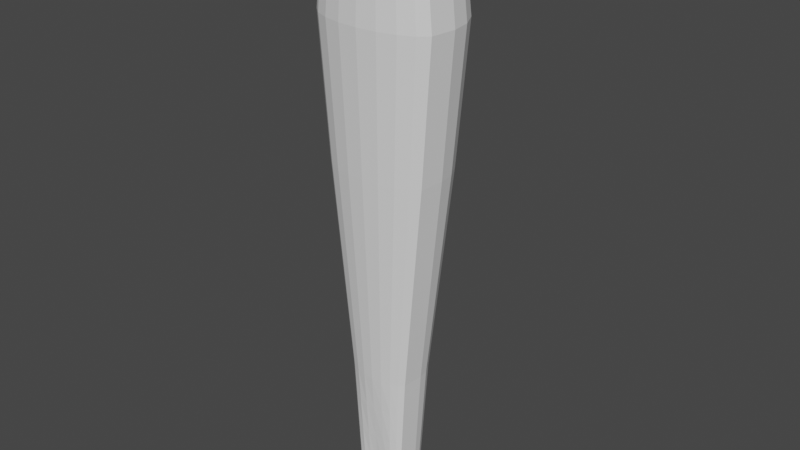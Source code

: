# Source: Leg.blend  (saved by Blender 2.92.15; exported with 4.5.12 LTS)
import bpy
from mathutils import Matrix  # noqa: F401  (used for matrix-valued properties, if any)

bpy.ops.wm.read_factory_settings(use_empty=True)
scene = bpy.context.scene
scene.name = 'Scene'

# ---- collections
col_collection = bpy.data.collections.new('Collection'); scene.collection.children.link(col_collection)

# ---- world
world_world = bpy.data.worlds.new('World'); scene.world = world_world
world_world.use_nodes = True; world_world.node_tree.nodes.clear()
_N = world_world.node_tree.nodes; _L = world_world.node_tree.links
n0 = _N.new('ShaderNodeOutputWorld'); n0.name = 'World Output'; n0.location = (300, 300)
n1 = _N.new('ShaderNodeBackground'); n1.name = 'Background'; n1.location = (10, 300)
n1.inputs[0].default_value = (0.05088, 0.05088, 0.05088, 1.0)
_L.new(n1.outputs[0], n0.inputs[0])
n0.is_active_output = True
world_world.color = (0.05088, 0.05088, 0.05088)
world_world.use_sun_shadow = False
world_world.sun_shadow_jitter_overblur = 0.0

# ---- meshes
me_leg = bpy.data.meshes.new('Leg')
me_leg.from_pydata([(0.0, 0.3827, 0.8354), (0.0, 0.7071, 0.5609), (0.0, 1.0, -0.6005), (-1.004e-08, 0.8398, -2.691), (-2.421e-08, 0.5156, -5.926), (0.1183, 0.364, 0.8354), (0.2185, 0.6725, 0.5609), (0.2855, 0.8787, 0.1328), (0.309, 0.9511, -0.6005), (0.2595, 0.7987, -2.691), (0.1593, 0.4904, -5.926), (0.05614, 0.1532, -8.177), (0.2249, 0.3096, 0.8354), (0.4156, 0.5721, 0.5609), (0.543, 0.7474, 0.1328), (0.5878, 0.809, -0.6005), (0.4936, 0.6794, -2.691), (0.3031, 0.4171, -5.926), (0.1068, 0.1274, -8.177), (0.3096, 0.2249, 0.8354), (0.5721, 0.4156, 0.5609), (0.7474, 0.543, 0.1328), (0.809, 0.5878, -0.6005), (0.6794, 0.4936, -2.691), (0.4171, 0.3031, -5.926), (0.147, 0.08723, -8.177), (0.364, 0.1183, 0.8354), (0.6725, 0.2185, 0.5609), (0.8787, 0.2855, 0.1328), (0.9511, 0.309, -0.6005), (0.7987, 0.2595, -2.691), (0.4904, 0.1593, -5.926), (0.1728, 0.03659, -8.177), (0.3827, 1.341e-07, 0.8354), (0.7071, 1.415e-07, 0.5609), (0.9239, 1.862e-07, 0.1328), (1.0, 1.862e-07, -0.6005), (0.8398, 1.847e-07, -2.691), (0.5156, 1.508e-07, -5.926), (0.1817, -0.01956, -8.177), (0.364, -0.3123, 0.8354), (0.6725, -0.357, 0.5609), (0.8787, -0.3869, 0.1328), (0.9511, -0.3974, -0.6005), (0.7987, -0.3753, -2.691), (0.4904, -0.3306, -5.926), (0.1728, -0.1678, -8.177), (0.3096, -0.3599, 0.8354), (0.5721, -0.445, 0.5609), (0.7474, -0.5019, 0.1328), (0.809, -0.5219, -0.6005), (0.6794, -0.4799, -2.691), (0.4171, -0.3948, -5.926), (0.147, -0.1895, -8.177), (0.2249, -0.3977, 0.8354), (0.4156, -0.5149, 0.5609), (0.543, -0.5932, 0.1328), (0.5878, -0.6207, -0.6005), (0.4936, -0.5628, -2.691), (0.3031, -0.4457, -5.926), (0.1068, -0.1973, -8.177), (0.1183, -0.422, 0.8354), (0.2185, -0.5597, 0.5609), (0.2855, -0.6518, 0.1328), (0.309, -0.6841, -0.6005), (0.2595, -0.6161, -2.691), (0.1593, -0.4784, -5.926), (0.05614, -0.1913, -8.177), (-3.921e-08, -0.4303, 0.8354), (-6.156e-08, -0.5752, 0.5609), (4.275e-08, -0.672, 0.1328), (1.294e-08, -0.706, -0.6005), (2.882e-08, -0.6344, -2.691), (-6.91e-08, -0.4897, -5.926), (-3.575e-08, -0.1849, -8.177), (0.0, -0.08618, -8.287), (-0.1183, -0.422, 0.8354), (-0.2185, -0.5597, 0.5609), (-0.2855, -0.6518, 0.1328), (-0.309, -0.6841, -0.6005), (-0.2595, -0.6161, -2.691), (-0.1593, -0.4784, -5.926), (-0.05614, -0.1913, -8.177), (-0.2249, -0.3977, 0.8354), (-0.4156, -0.5149, 0.5609), (-0.543, -0.5932, 0.1328), (-0.5878, -0.6207, -0.6005), (-0.4936, -0.5628, -2.691), (-0.3031, -0.4457, -5.926), (-0.1068, -0.1973, -8.177), (-0.3096, -0.3599, 0.8354), (-0.5721, -0.445, 0.5609), (-0.7474, -0.5019, 0.1328), (-0.809, -0.5219, -0.6005), (-0.6794, -0.4799, -2.691), (-0.4171, -0.3948, -5.926), (-0.147, -0.1895, -8.177), (-0.364, -0.3123, 0.8354), (-0.6725, -0.357, 0.5609), (-0.8787, -0.3869, 0.1328), (-0.9511, -0.3974, -0.6005), (-0.7987, -0.3753, -2.691), (-0.4904, -0.3306, -5.926), (-0.1728, -0.1678, -8.177), (-0.3827, 1.937e-07, 0.8354), (-0.7071, 1.862e-07, 0.5609), (-0.9239, 1.564e-07, 0.1328), (-1.0, 2.756e-07, -0.6005), (-0.8398, 1.576e-07, -2.691), (-0.5156, 1.834e-07, -5.926), (-0.1817, -0.01956, -8.177), (-0.364, 0.1183, 0.8354), (-0.6725, 0.2185, 0.5609), (-0.8787, 0.2855, 0.1328), (-0.9511, 0.309, -0.6005), (-0.7987, 0.2595, -2.691), (-0.4904, 0.1593, -5.926), (-0.1728, 0.03659, -8.177), (-0.3096, 0.2249, 0.8354), (-0.5721, 0.4156, 0.5609), (-0.7474, 0.543, 0.1328), (-0.809, 0.5878, -0.6005), (-0.6794, 0.4936, -2.691), (-0.4171, 0.3031, -5.926), (-0.147, 0.08723, -8.177), (-0.2249, 0.3096, 0.8354), (-0.4156, 0.5721, 0.5609), (-0.543, 0.7474, 0.1328), (-0.5878, 0.809, -0.6005), (-0.4936, 0.6794, -2.691), (-0.3031, 0.4171, -5.926), (-0.1068, 0.1274, -8.177), (-0.1183, 0.364, 0.8354), (-0.2185, 0.6725, 0.5609), (-0.2855, 0.8787, 0.1328), (-0.309, 0.9511, -0.6005), (-0.2595, 0.7987, -2.691), (-0.1593, 0.4904, -5.926), (-0.05614, 0.1532, -8.177), (-2.842e-14, -0.2595, 0.9643), (1.294e-08, 0.9239, 0.1328), (-3.221e-08, 0.1621, -8.177), (-5.02e-09, 0.9199, -1.646), (0.2843, 0.8749, -1.646), (0.5407, 0.7442, -1.646), (0.7442, 0.5407, -1.646), (0.8749, 0.2843, -1.646), (0.9199, 1.855e-07, -1.646), (0.8749, -0.3864, -1.646), (0.7442, -0.5009, -1.646), (0.5407, -0.5917, -1.646), (0.2843, -0.6501, -1.646), (2.088e-08, -0.6702, -1.646), (-0.2843, -0.6501, -1.646), (-0.5407, -0.5917, -1.646), (-0.7442, -0.5009, -1.646), (-0.8749, -0.3864, -1.646), (-0.9199, 2.166e-07, -1.646), (-0.8749, 0.2843, -1.646), (-0.7442, 0.5407, -1.646), (-0.5407, 0.7442, -1.646), (-0.2843, 0.8749, -1.646), (-1.713e-08, 0.6777, -4.308), (0.2094, 0.6445, -4.308), (0.3983, 0.5483, -4.308), (0.5483, 0.3983, -4.308), (0.6445, 0.2094, -4.308), (0.6777, 1.678e-07, -4.308), (0.6445, -0.353, -4.308), (0.5483, -0.4373, -4.308), (0.3983, -0.5043, -4.308), (0.2094, -0.5472, -4.308), (-2.014e-08, -0.562, -4.308), (-0.2094, -0.5472, -4.308), (-0.3983, -0.5043, -4.308), (-0.5483, -0.4373, -4.308), (-0.6445, -0.353, -4.308), (-0.6777, 1.705e-07, -4.308), (-0.6445, 0.2094, -4.308), (-0.5483, 0.3983, -4.308), (-0.3983, 0.5483, -4.308), (-0.2094, 0.6445, -4.308), (0.1388, 0.4272, -7.007), (0.264, 0.3634, -7.007), (0.3634, 0.264, -7.007), (0.4272, 0.1388, -7.007), (0.4491, 1.424e-07, -7.007), (0.4272, -0.3214, -7.007), (0.3634, -0.3763, -7.007), (0.264, -0.4101, -7.007), (0.1388, -0.4201, -7.007), (-4.298e-08, -0.419, -7.007), (-0.1388, -0.4201, -7.007), (-0.264, -0.4101, -7.007), (-0.3634, -0.3763, -7.007), (-0.4272, -0.3214, -7.007), (-0.4491, 1.699e-07, -7.007), (-0.4272, 0.1388, -7.007), (-0.3634, 0.264, -7.007), (-0.264, 0.3634, -7.007), (-0.1388, 0.4272, -7.007), (-1.681e-08, 0.4491, -7.007), (-1.353e-08, 0.76, -3.487), (0.2349, 0.7228, -3.487), (0.4467, 0.6149, -3.487), (0.6149, 0.4467, -3.487), (0.7228, 0.2349, -3.487), (0.76, 1.764e-07, -3.487), (0.7228, -0.3643, -3.487), (0.6149, -0.4589, -3.487), (0.4467, -0.534, -3.487), (0.2349, -0.5822, -3.487), (4.73e-09, -0.5988, -3.487), (-0.2349, -0.5822, -3.487), (-0.4467, -0.534, -3.487), (-0.6149, -0.4589, -3.487), (-0.7228, -0.3643, -3.487), (-0.76, 1.64e-07, -3.487), (-0.7228, 0.2349, -3.487), (-0.6149, 0.4467, -3.487), (-0.4467, 0.6149, -3.487), (-0.2349, 0.7228, -3.487), (-2.067e-08, 0.5966, -5.117), (0.1844, 0.5674, -5.117), (0.3507, 0.4827, -5.117), (0.4827, 0.3507, -5.117), (0.5674, 0.1844, -5.117), (0.5966, 1.593e-07, -5.117), (0.5674, -0.3418, -5.117), (0.4827, -0.416, -5.117), (0.3507, -0.475, -5.117), (0.1844, -0.5128, -5.117), (-4.462e-08, -0.5259, -5.117), (-0.1844, -0.5128, -5.117), (-0.3507, -0.475, -5.117), (-0.4827, -0.416, -5.117), (-0.5674, -0.3418, -5.117), (-0.5966, 1.77e-07, -5.117), (-0.5674, 0.1844, -5.117), (-0.4827, 0.3507, -5.117), (-0.3507, 0.4827, -5.117), (-0.1844, 0.5674, -5.117), (0.1491, 0.4588, -6.467), (0.2835, 0.3902, -6.467), (0.3902, 0.2835, -6.467), (0.4588, 0.1491, -6.467), (0.4824, 1.466e-07, -6.467), (0.4588, -0.326, -6.467), (0.3902, -0.3855, -6.467), (0.2835, -0.4279, -6.467), (0.1491, -0.4492, -6.467), (-5.604e-08, -0.4543, -6.467), (-0.1491, -0.4492, -6.467), (-0.2835, -0.4279, -6.467), (-0.3902, -0.3855, -6.467), (-0.4588, -0.326, -6.467), (-0.4824, 1.766e-07, -6.467), (-0.4588, 0.1491, -6.467), (-0.3902, 0.2835, -6.467), (-0.2835, 0.3902, -6.467), (-0.1491, 0.4588, -6.467), (-2.051e-08, 0.4824, -6.467), (0.1285, 0.3956, -7.548), (0.2445, 0.3365, -7.548), (0.3365, 0.2445, -7.548), (0.3956, 0.1285, -7.548), (0.4159, 1.382e-07, -7.548), (0.3956, -0.3168, -7.548), (0.3365, -0.3671, -7.548), (0.2445, -0.3922, -7.548), (0.1285, -0.3909, -7.548), (-2.992e-08, -0.3836, -7.548), (-0.1285, -0.3909, -7.548), (-0.2445, -0.3922, -7.548), (-0.3365, -0.3671, -7.548), (-0.3956, -0.3168, -7.548), (-0.4159, 1.632e-07, -7.548), (-0.3956, 0.1285, -7.548), (-0.3365, 0.2445, -7.548), (-0.2445, 0.3365, -7.548), (-0.1285, 0.3956, -7.548), (-1.311e-08, 0.4159, -7.548), (0.1005, 0.3021, -7.863), (0.1912, 0.2559, -7.863), (0.2631, 0.1839, -7.863), (0.3093, 0.09329, -7.863), (0.3252, -0.007208, -7.863), (0.3093, -0.2613, -7.863), (0.2631, -0.3004, -7.863), (0.1912, -0.3181, -7.863), (0.1005, -0.3135, -7.863), (-3.089e-08, -0.3058, -7.863), (-0.1005, -0.3135, -7.863), (-0.1912, -0.3181, -7.863), (-0.2631, -0.3004, -7.863), (-0.3093, -0.2613, -7.863), (-0.3252, -0.007208, -7.863), (-0.3093, 0.09329, -7.863), (-0.2631, 0.1839, -7.863), (-0.1912, 0.2559, -7.863), (-0.1005, 0.3021, -7.863), (-2.02e-08, 0.318, -7.863)], [], [(0, 139, 5), (75, 141, 11), (202, 3, 9, 203), (2, 140, 7, 8), (1, 0, 5, 6), (261, 4, 10, 242), (142, 2, 8, 143), (140, 1, 6, 7), (8, 7, 14, 15), (6, 5, 12, 13), (242, 10, 17, 243), (143, 8, 15, 144), (7, 6, 13, 14), (5, 139, 12), (75, 11, 18), (203, 9, 16, 204), (243, 17, 24, 244), (144, 15, 22, 145), (14, 13, 20, 21), (12, 139, 19), (75, 18, 25), (204, 16, 23, 205), (15, 14, 21, 22), (13, 12, 19, 20), (21, 20, 27, 28), (19, 139, 26), (75, 25, 32), (205, 23, 30, 206), (22, 21, 28, 29), (20, 19, 26, 27), (244, 24, 31, 245), (145, 22, 29, 146), (75, 32, 39), (206, 30, 37, 207), (29, 28, 35, 36), (27, 26, 33, 34), (245, 31, 38, 246), (146, 29, 36, 147), (28, 27, 34, 35), (26, 139, 33), (34, 33, 40, 41), (246, 38, 45, 247), (147, 36, 43, 148), (35, 34, 41, 42), (33, 139, 40), (75, 39, 46), (207, 37, 44, 208), (36, 35, 42, 43), (247, 45, 52, 248), (148, 43, 50, 149), (42, 41, 48, 49), (40, 139, 47), (75, 46, 53), (208, 44, 51, 209), (43, 42, 49, 50), (41, 40, 47, 48), (47, 139, 54), (75, 53, 60), (209, 51, 58, 210), (50, 49, 56, 57), (48, 47, 54, 55), (248, 52, 59, 249), (149, 50, 57, 150), (49, 48, 55, 56), (210, 58, 65, 211), (57, 56, 63, 64), (55, 54, 61, 62), (249, 59, 66, 250), (150, 57, 64, 151), (56, 55, 62, 63), (54, 139, 61), (75, 60, 67), (250, 66, 73, 251), (151, 64, 71, 152), (63, 62, 69, 70), (61, 139, 68), (75, 67, 74), (211, 65, 72, 212), (64, 63, 70, 71), (62, 61, 68, 69), (152, 71, 79, 153), (70, 69, 77, 78), (68, 139, 76), (75, 74, 82), (212, 72, 80, 213), (71, 70, 78, 79), (69, 68, 76, 77), (251, 73, 81, 252), (75, 82, 89), (213, 80, 87, 214), (79, 78, 85, 86), (77, 76, 83, 84), (252, 81, 88, 253), (153, 79, 86, 154), (78, 77, 84, 85), (76, 139, 83), (86, 85, 92, 93), (84, 83, 90, 91), (253, 88, 95, 254), (154, 86, 93, 155), (85, 84, 91, 92), (83, 139, 90), (75, 89, 96), (214, 87, 94, 215), (254, 95, 102, 255), (155, 93, 100, 156), (92, 91, 98, 99), (90, 139, 97), (75, 96, 103), (215, 94, 101, 216), (93, 92, 99, 100), (91, 90, 97, 98), (99, 98, 105, 106), (97, 139, 104), (75, 103, 110), (216, 101, 108, 217), (100, 99, 106, 107), (98, 97, 104, 105), (255, 102, 109, 256), (156, 100, 107, 157), (75, 110, 117), (217, 108, 115, 218), (107, 106, 113, 114), (105, 104, 111, 112), (256, 109, 116, 257), (157, 107, 114, 158), (106, 105, 112, 113), (104, 139, 111), (112, 111, 118, 119), (257, 116, 123, 258), (158, 114, 121, 159), (113, 112, 119, 120), (111, 139, 118), (75, 117, 124), (218, 115, 122, 219), (114, 113, 120, 121), (258, 123, 130, 259), (159, 121, 128, 160), (120, 119, 126, 127), (118, 139, 125), (75, 124, 131), (219, 122, 129, 220), (121, 120, 127, 128), (119, 118, 125, 126), (125, 139, 132), (75, 131, 138), (220, 129, 136, 221), (128, 127, 134, 135), (126, 125, 132, 133), (259, 130, 137, 260), (160, 128, 135, 161), (127, 126, 133, 134), (221, 136, 3, 202), (135, 134, 140, 2), (133, 132, 0, 1), (260, 137, 4, 261), (161, 135, 2, 142), (134, 133, 1, 140), (132, 139, 0), (75, 138, 141), (136, 161, 142, 3), (129, 160, 161, 136), (122, 159, 160, 129), (115, 158, 159, 122), (108, 157, 158, 115), (101, 156, 157, 108), (94, 155, 156, 101), (87, 154, 155, 94), (80, 153, 154, 87), (72, 152, 153, 80), (65, 151, 152, 72), (58, 150, 151, 65), (51, 149, 150, 58), (44, 148, 149, 51), (37, 147, 148, 44), (30, 146, 147, 37), (23, 145, 146, 30), (16, 144, 145, 23), (9, 143, 144, 16), (3, 142, 143, 9), (241, 181, 162, 222), (240, 180, 181, 241), (239, 179, 180, 240), (238, 178, 179, 239), (237, 177, 178, 238), (236, 176, 177, 237), (235, 175, 176, 236), (234, 174, 175, 235), (233, 173, 174, 234), (232, 172, 173, 233), (231, 171, 172, 232), (230, 170, 171, 231), (229, 169, 170, 230), (228, 168, 169, 229), (227, 167, 168, 228), (226, 166, 167, 227), (225, 165, 166, 226), (224, 164, 165, 225), (223, 163, 164, 224), (222, 162, 163, 223), (280, 200, 201, 281), (279, 199, 200, 280), (278, 198, 199, 279), (277, 197, 198, 278), (276, 196, 197, 277), (275, 195, 196, 276), (274, 194, 195, 275), (273, 193, 194, 274), (272, 192, 193, 273), (271, 191, 192, 272), (270, 190, 191, 271), (269, 189, 190, 270), (268, 188, 189, 269), (267, 187, 188, 268), (266, 186, 187, 267), (265, 185, 186, 266), (264, 184, 185, 265), (263, 183, 184, 264), (262, 182, 183, 263), (281, 201, 182, 262), (181, 221, 202, 162), (180, 220, 221, 181), (179, 219, 220, 180), (178, 218, 219, 179), (177, 217, 218, 178), (176, 216, 217, 177), (175, 215, 216, 176), (174, 214, 215, 175), (173, 213, 214, 174), (172, 212, 213, 173), (171, 211, 212, 172), (170, 210, 211, 171), (169, 209, 210, 170), (168, 208, 209, 169), (167, 207, 208, 168), (166, 206, 207, 167), (165, 205, 206, 166), (164, 204, 205, 165), (163, 203, 204, 164), (162, 202, 203, 163), (4, 222, 223, 10), (10, 223, 224, 17), (17, 224, 225, 24), (24, 225, 226, 31), (31, 226, 227, 38), (38, 227, 228, 45), (45, 228, 229, 52), (52, 229, 230, 59), (59, 230, 231, 66), (66, 231, 232, 73), (73, 232, 233, 81), (81, 233, 234, 88), (88, 234, 235, 95), (95, 235, 236, 102), (102, 236, 237, 109), (109, 237, 238, 116), (116, 238, 239, 123), (123, 239, 240, 130), (130, 240, 241, 137), (137, 241, 222, 4), (200, 260, 261, 201), (199, 259, 260, 200), (198, 258, 259, 199), (197, 257, 258, 198), (196, 256, 257, 197), (195, 255, 256, 196), (194, 254, 255, 195), (193, 253, 254, 194), (192, 252, 253, 193), (191, 251, 252, 192), (190, 250, 251, 191), (189, 249, 250, 190), (188, 248, 249, 189), (187, 247, 248, 188), (186, 246, 247, 187), (185, 245, 246, 186), (184, 244, 245, 185), (183, 243, 244, 184), (182, 242, 243, 183), (201, 261, 242, 182), (301, 281, 262, 282), (282, 262, 263, 283), (283, 263, 264, 284), (284, 264, 265, 285), (285, 265, 266, 286), (286, 266, 267, 287), (287, 267, 268, 288), (288, 268, 269, 289), (289, 269, 270, 290), (290, 270, 271, 291), (291, 271, 272, 292), (292, 272, 273, 293), (293, 273, 274, 294), (294, 274, 275, 295), (295, 275, 276, 296), (296, 276, 277, 297), (297, 277, 278, 298), (298, 278, 279, 299), (299, 279, 280, 300), (300, 280, 281, 301), (138, 300, 301, 141), (131, 299, 300, 138), (124, 298, 299, 131), (117, 297, 298, 124), (110, 296, 297, 117), (103, 295, 296, 110), (96, 294, 295, 103), (89, 293, 294, 96), (82, 292, 293, 89), (74, 291, 292, 82), (67, 290, 291, 74), (60, 289, 290, 67), (53, 288, 289, 60), (46, 287, 288, 53), (39, 286, 287, 46), (32, 285, 286, 39), (25, 284, 285, 32), (18, 283, 284, 25), (11, 282, 283, 18), (141, 301, 282, 11)])
_uv = me_leg.uv_layers.new(name='UVMap')
_uv.uv.foreach_set('vector', [0.75, 0.875, 0.725, 1.0, 0.7, 0.875, 0.725, 0.0, 0.75, 0.125, 0.7, 0.125, 0.75, 0.3443, 0.75, 0.375, 0.7, 0.375, 0.7, 0.3443, 0.75, 0.5, 0.75, 0.625, 0.7, 0.625, 0.7, 0.5, 0.75, 0.75, 0.75, 0.875, 0.7, 0.875, 0.7, 0.75, 0.75, 0.2188, 0.75, 0.25, 0.7, 0.25, 0.7, 0.2188, 0.75, 0.4375, 0.75, 0.5, 0.7, 0.5, 0.7, 0.4375, 0.75, 0.625, 0.75, 0.75, 0.7, 0.75, 0.7, 0.625, 0.7, 0.5, 0.7, 0.625, 0.65, 0.625, 0.65, 0.5, 0.7, 0.75, 0.7, 0.875, 0.65, 0.875, 0.65, 0.75, 0.7, 0.2188, 0.7, 0.25, 0.65, 0.25, 0.65, 0.2187, 0.7, 0.4375, 0.7, 0.5, 0.65, 0.5, 0.65, 0.4375, 0.7, 0.625, 0.7, 0.75, 0.65, 0.75, 0.65, 0.625, 0.7, 0.875, 0.675, 1.0, 0.65, 0.875, 0.675, 0.0, 0.7, 0.125, 0.65, 0.125, 0.7, 0.3443, 0.7, 0.375, 0.65, 0.375, 0.65, 0.3443, 0.65, 0.2187, 0.65, 0.25, 0.6, 0.25, 0.6, 0.2187, 0.65, 0.4375, 0.65, 0.5, 0.6, 0.5, 0.6, 0.4375, 0.65, 0.625, 0.65, 0.75, 0.6, 0.75, 0.6, 0.625, 0.65, 0.875, 0.625, 1.0, 0.6, 0.875, 0.625, 0.0, 0.65, 0.125, 0.6, 0.125, 0.65, 0.3443, 0.65, 0.375, 0.6, 0.375, 0.6, 0.3443, 0.65, 0.5, 0.65, 0.625, 0.6, 0.625, 0.6, 0.5, 0.65, 0.75, 0.65, 0.875, 0.6, 0.875, 0.6, 0.75, 0.6, 0.625, 0.6, 0.75, 0.55, 0.75, 0.55, 0.625, 0.6, 0.875, 0.575, 1.0, 0.55, 0.875, 0.575, 0.0, 0.6, 0.125, 0.55, 0.125, 0.6, 0.3443, 0.6, 0.375, 0.55, 0.375, 0.55, 0.3443, 0.6, 0.5, 0.6, 0.625, 0.55, 0.625, 0.55, 0.5, 0.6, 0.75, 0.6, 0.875, 0.55, 0.875, 0.55, 0.75, 0.6, 0.2187, 0.6, 0.25, 0.55, 0.25, 0.55, 0.2187, 0.6, 0.4375, 0.6, 0.5, 0.55, 0.5, 0.55, 0.4375, 0.525, 0.0, 0.55, 0.125, 0.5, 0.125, 0.55, 0.3443, 0.55, 0.375, 0.5, 0.375, 0.5, 0.3443, 0.55, 0.5, 0.55, 0.625, 0.5, 0.625, 0.5, 0.5, 0.55, 0.75, 0.55, 0.875, 0.5, 0.875, 0.5, 0.75, 0.55, 0.2187, 0.55, 0.25, 0.5, 0.25, 0.5, 0.2187, 0.55, 0.4375, 0.55, 0.5, 0.5, 0.5, 0.5, 0.4375, 0.55, 0.625, 0.55, 0.75, 0.5, 0.75, 0.5, 0.625, 0.55, 0.875, 0.525, 1.0, 0.5, 0.875, 0.5, 0.75, 0.5, 0.875, 0.45, 0.875, 0.45, 0.75, 0.5, 0.2187, 0.5, 0.25, 0.45, 0.25, 0.45, 0.2187, 0.5, 0.4375, 0.5, 0.5, 0.45, 0.5, 0.45, 0.4375, 0.5, 0.625, 0.5, 0.75, 0.45, 0.75, 0.45, 0.625, 0.5, 0.875, 0.475, 1.0, 0.45, 0.875, 0.475, 0.0, 0.5, 0.125, 0.45, 0.125, 0.5, 0.3443, 0.5, 0.375, 0.45, 0.375, 0.45, 0.3443, 0.5, 0.5, 0.5, 0.625, 0.45, 0.625, 0.45, 0.5, 0.45, 0.2187, 0.45, 0.25, 0.4, 0.25, 0.4, 0.2187, 0.45, 0.4375, 0.45, 0.5, 0.4, 0.5, 0.4, 0.4375, 0.45, 0.625, 0.45, 0.75, 0.4, 0.75, 0.4, 0.625, 0.45, 0.875, 0.425, 1.0, 0.4, 0.875, 0.425, 0.0, 0.45, 0.125, 0.4, 0.125, 0.45, 0.3443, 0.45, 0.375, 0.4, 0.375, 0.4, 0.3443, 0.45, 0.5, 0.45, 0.625, 0.4, 0.625, 0.4, 0.5, 0.45, 0.75, 0.45, 0.875, 0.4, 0.875, 0.4, 0.75, 0.4, 0.875, 0.375, 1.0, 0.35, 0.875, 0.375, 0.0, 0.4, 0.125, 0.35, 0.125, 0.4, 0.3443, 0.4, 0.375, 0.35, 0.375, 0.35, 0.3443, 0.4, 0.5, 0.4, 0.625, 0.35, 0.625, 0.35, 0.5, 0.4, 0.75, 0.4, 0.875, 0.35, 0.875, 0.35, 0.75, 0.4, 0.2187, 0.4, 0.25, 0.35, 0.25, 0.35, 0.2187, 0.4, 0.4375, 0.4, 0.5, 0.35, 0.5, 0.35, 0.4375, 0.4, 0.625, 0.4, 0.75, 0.35, 0.75, 0.35, 0.625, 0.35, 0.3443, 0.35, 0.375, 0.3, 0.375, 0.3, 0.3443, 0.35, 0.5, 0.35, 0.625, 0.3, 0.625, 0.3, 0.5, 0.35, 0.75, 0.35, 0.875, 0.3, 0.875, 0.3, 0.75, 0.35, 0.2187, 0.35, 0.25, 0.3, 0.25, 0.3, 0.2187, 0.35, 0.4375, 0.35, 0.5, 0.3, 0.5, 0.3, 0.4375, 0.35, 0.625, 0.35, 0.75, 0.3, 0.75, 0.3, 0.625, 0.35, 0.875, 0.325, 1.0, 0.3, 0.875, 0.325, 0.0, 0.35, 0.125, 0.3, 0.125, 0.3, 0.2187, 0.3, 0.25, 0.25, 0.25, 0.25, 0.2187, 0.3, 0.4375, 0.3, 0.5, 0.25, 0.5, 0.25, 0.4375, 0.3, 0.625, 0.3, 0.75, 0.25, 0.75, 0.25, 0.625, 0.3, 0.875, 0.275, 1.0, 0.25, 0.875, 0.275, 0.0, 0.3, 0.125, 0.25, 0.125, 0.3, 0.3443, 0.3, 0.375, 0.25, 0.375, 0.25, 0.3443, 0.3, 0.5, 0.3, 0.625, 0.25, 0.625, 0.25, 0.5, 0.3, 0.75, 0.3, 0.875, 0.25, 0.875, 0.25, 0.75, 0.25, 0.4375, 0.25, 0.5, 0.2, 0.5, 0.2, 0.4375, 0.25, 0.625, 0.25, 0.75, 0.2, 0.75, 0.2, 0.625, 0.25, 0.875, 0.225, 1.0, 0.2, 0.875, 0.225, 0.0, 0.25, 0.125, 0.2, 0.125, 0.25, 0.3443, 0.25, 0.375, 0.2, 0.375, 0.2, 0.3443, 0.25, 0.5, 0.25, 0.625, 0.2, 0.625, 0.2, 0.5, 0.25, 0.75, 0.25, 0.875, 0.2, 0.875, 0.2, 0.75, 0.25, 0.2187, 0.25, 0.25, 0.2, 0.25, 0.2, 0.2187, 0.175, 0.0, 0.2, 0.125, 0.15, 0.125, 0.2, 0.3443, 0.2, 0.375, 0.15, 0.375, 0.15, 0.3443, 0.2, 0.5, 0.2, 0.625, 0.15, 0.625, 0.15, 0.5, 0.2, 0.75, 0.2, 0.875, 0.15, 0.875, 0.15, 0.75, 0.2, 0.2187, 0.2, 0.25, 0.15, 0.25, 0.15, 0.2187, 0.2, 0.4375, 0.2, 0.5, 0.15, 0.5, 0.15, 0.4375, 0.2, 0.625, 0.2, 0.75, 0.15, 0.75, 0.15, 0.625, 0.2, 0.875, 0.175, 1.0, 0.15, 0.875, 0.15, 0.5, 0.15, 0.625, 0.1, 0.625, 0.1, 0.5, 0.15, 0.75, 0.15, 0.875, 0.1, 0.875, 0.1, 0.75, 0.15, 0.2187, 0.15, 0.25, 0.1, 0.25, 0.1, 0.2187, 0.15, 0.4375, 0.15, 0.5, 0.1, 0.5, 0.1, 0.4375, 0.15, 0.625, 0.15, 0.75, 0.1, 0.75, 0.1, 0.625, 0.15, 0.875, 0.125, 1.0, 0.1, 0.875, 0.125, 0.0, 0.15, 0.125, 0.1, 0.125, 0.15, 0.3443, 0.15, 0.375, 0.1, 0.375, 0.1, 0.3443, 0.1, 0.2187, 0.1, 0.25, 0.05, 0.25, 0.05, 0.2188, 0.1, 0.4375, 0.1, 0.5, 0.05, 0.5, 0.05, 0.4375, 0.1, 0.625, 0.1, 0.75, 0.05, 0.75, 0.05, 0.625, 0.1, 0.875, 0.075, 1.0, 0.05, 0.875, 0.075, 0.0, 0.1, 0.125, 0.05, 0.125, 0.1, 0.3443, 0.1, 0.375, 0.05, 0.375, 0.05, 0.3443, 0.1, 0.5, 0.1, 0.625, 0.05, 0.625, 0.05, 0.5, 0.1, 0.75, 0.1, 0.875, 0.05, 0.875, 0.05, 0.75, 0.05, 0.625, 0.05, 0.75, 0.0, 0.75, 0.0, 0.625, 0.05, 0.875, 0.025, 1.0, 0.0, 0.875, 0.025, 0.0, 0.05, 0.125, 0.0, 0.125, 0.05, 0.3443, 0.05, 0.375, 0.0, 0.375, 0.0, 0.3443, 0.05, 0.5, 0.05, 0.625, 0.0, 0.625, 0.0, 0.5, 0.05, 0.75, 0.05, 0.875, 0.0, 0.875, 0.0, 0.75, 0.05, 0.2188, 0.05, 0.25, 0.0, 0.25, 0.0, 0.2188, 0.05, 0.4375, 0.05, 0.5, 0.0, 0.5, 0.0, 0.4375, 0.975, 0.0, 1.0, 0.125, 0.95, 0.125, 1.0, 0.3443, 1.0, 0.375, 0.95, 0.375, 0.95, 0.3443, 1.0, 0.5, 1.0, 0.625, 0.95, 0.625, 0.95, 0.5, 1.0, 0.75, 1.0, 0.875, 0.95, 0.875, 0.95, 0.75, 1.0, 0.2188, 1.0, 0.25, 0.95, 0.25, 0.95, 0.2188, 1.0, 0.4375, 1.0, 0.5, 0.95, 0.5, 0.95, 0.4375, 1.0, 0.625, 1.0, 0.75, 0.95, 0.75, 0.95, 0.625, 1.0, 0.875, 0.975, 1.0, 0.95, 0.875, 0.95, 0.75, 0.95, 0.875, 0.9, 0.875, 0.9, 0.75, 0.95, 0.2188, 0.95, 0.25, 0.9, 0.25, 0.9, 0.2188, 0.95, 0.4375, 0.95, 0.5, 0.9, 0.5, 0.9, 0.4375, 0.95, 0.625, 0.95, 0.75, 0.9, 0.75, 0.9, 0.625, 0.95, 0.875, 0.925, 1.0, 0.9, 0.875, 0.925, 0.0, 0.95, 0.125, 0.9, 0.125, 0.95, 0.3443, 0.95, 0.375, 0.9, 0.375, 0.9, 0.3443, 0.95, 0.5, 0.95, 0.625, 0.9, 0.625, 0.9, 0.5, 0.9, 0.2188, 0.9, 0.25, 0.85, 0.25, 0.85, 0.2188, 0.9, 0.4375, 0.9, 0.5, 0.85, 0.5, 0.85, 0.4375, 0.9, 0.625, 0.9, 0.75, 0.85, 0.75, 0.85, 0.625, 0.9, 0.875, 0.875, 1.0, 0.85, 0.875, 0.875, 0.0, 0.9, 0.125, 0.85, 0.125, 0.9, 0.3443, 0.9, 0.375, 0.85, 0.375, 0.85, 0.3443, 0.9, 0.5, 0.9, 0.625, 0.85, 0.625, 0.85, 0.5, 0.9, 0.75, 0.9, 0.875, 0.85, 0.875, 0.85, 0.75, 0.85, 0.875, 0.825, 1.0, 0.8, 0.875, 0.825, 0.0, 0.85, 0.125, 0.8, 0.125, 0.85, 0.3443, 0.85, 0.375, 0.8, 0.375, 0.8, 0.3443, 0.85, 0.5, 0.85, 0.625, 0.8, 0.625, 0.8, 0.5, 0.85, 0.75, 0.85, 0.875, 0.8, 0.875, 0.8, 0.75, 0.85, 0.2188, 0.85, 0.25, 0.8, 0.25, 0.8, 0.2188, 0.85, 0.4375, 0.85, 0.5, 0.8, 0.5, 0.8, 0.4375, 0.85, 0.625, 0.85, 0.75, 0.8, 0.75, 0.8, 0.625, 0.8, 0.3443, 0.8, 0.375, 0.75, 0.375, 0.75, 0.3443, 0.8, 0.5, 0.8, 0.625, 0.75, 0.625, 0.75, 0.5, 0.8, 0.75, 0.8, 0.875, 0.75, 0.875, 0.75, 0.75, 0.8, 0.2188, 0.8, 0.25, 0.75, 0.25, 0.75, 0.2188, 0.8, 0.4375, 0.8, 0.5, 0.75, 0.5, 0.75, 0.4375, 0.8, 0.625, 0.8, 0.75, 0.75, 0.75, 0.75, 0.625, 0.8, 0.875, 0.775, 1.0, 0.75, 0.875, 0.775, 0.0, 0.8, 0.125, 0.75, 0.125, 0.8, 0.375, 0.8, 0.4375, 0.75, 0.4375, 0.75, 0.375, 0.85, 0.375, 0.85, 0.4375, 0.8, 0.4375, 0.8, 0.375, 0.9, 0.375, 0.9, 0.4375, 0.85, 0.4375, 0.85, 0.375, 0.95, 0.375, 0.95, 0.4375, 0.9, 0.4375, 0.9, 0.375, 1.0, 0.375, 1.0, 0.4375, 0.95, 0.4375, 0.95, 0.375, 0.05, 0.375, 0.05, 0.4375, 0.0, 0.4375, 0.0, 0.375, 0.1, 0.375, 0.1, 0.4375, 0.05, 0.4375, 0.05, 0.375, 0.15, 0.375, 0.15, 0.4375, 0.1, 0.4375, 0.1, 0.375, 0.2, 0.375, 0.2, 0.4375, 0.15, 0.4375, 0.15, 0.375, 0.25, 0.375, 0.25, 0.4375, 0.2, 0.4375, 0.2, 0.375, 0.3, 0.375, 0.3, 0.4375, 0.25, 0.4375, 0.25, 0.375, 0.35, 0.375, 0.35, 0.4375, 0.3, 0.4375, 0.3, 0.375, 0.4, 0.375, 0.4, 0.4375, 0.35, 0.4375, 0.35, 0.375, 0.45, 0.375, 0.45, 0.4375, 0.4, 0.4375, 0.4, 0.375, 0.5, 0.375, 0.5, 0.4375, 0.45, 0.4375, 0.45, 0.375, 0.55, 0.375, 0.55, 0.4375, 0.5, 0.4375, 0.5, 0.375, 0.6, 0.375, 0.6, 0.4375, 0.55, 0.4375, 0.55, 0.375, 0.65, 0.375, 0.65, 0.4375, 0.6, 0.4375, 0.6, 0.375, 0.7, 0.375, 0.7, 0.4375, 0.65, 0.4375, 0.65, 0.375, 0.75, 0.375, 0.75, 0.4375, 0.7, 0.4375, 0.7, 0.375, 0.8, 0.2813, 0.8, 0.3125, 0.75, 0.3125, 0.75, 0.2812, 0.85, 0.2813, 0.85, 0.3125, 0.8, 0.3125, 0.8, 0.2813, 0.9, 0.2812, 0.9, 0.3125, 0.85, 0.3125, 0.85, 0.2813, 0.95, 0.2812, 0.95, 0.3125, 0.9, 0.3125, 0.9, 0.2812, 1.0, 0.2812, 1.0, 0.3125, 0.95, 0.3125, 0.95, 0.2812, 0.05, 0.2812, 0.05, 0.3125, 0.0, 0.3125, 0.0, 0.2812, 0.1, 0.2812, 0.1, 0.3125, 0.05, 0.3125, 0.05, 0.2812, 0.15, 0.2812, 0.15, 0.3125, 0.1, 0.3125, 0.1, 0.2812, 0.2, 0.2812, 0.2, 0.3125, 0.15, 0.3125, 0.15, 0.2812, 0.25, 0.2812, 0.25, 0.3125, 0.2, 0.3125, 0.2, 0.2812, 0.3, 0.2812, 0.3, 0.3125, 0.25, 0.3125, 0.25, 0.2812, 0.35, 0.2812, 0.35, 0.3125, 0.3, 0.3125, 0.3, 0.2812, 0.4, 0.2812, 0.4, 0.3125, 0.35, 0.3125, 0.35, 0.2812, 0.45, 0.2812, 0.45, 0.3125, 0.4, 0.3125, 0.4, 0.2812, 0.5, 0.2812, 0.5, 0.3125, 0.45, 0.3125, 0.45, 0.2812, 0.55, 0.2812, 0.55, 0.3125, 0.5, 0.3125, 0.5, 0.2812, 0.6, 0.2812, 0.6, 0.3125, 0.55, 0.3125, 0.55, 0.2812, 0.65, 0.2813, 0.65, 0.3125, 0.6, 0.3125, 0.6, 0.2812, 0.7, 0.2812, 0.7, 0.3125, 0.65, 0.3125, 0.65, 0.2813, 0.75, 0.2812, 0.75, 0.3125, 0.7, 0.3125, 0.7, 0.2812, 0.8, 0.1563, 0.8, 0.1875, 0.75, 0.1875, 0.75, 0.1563, 0.85, 0.1563, 0.85, 0.1875, 0.8, 0.1875, 0.8, 0.1563, 0.9, 0.1563, 0.9, 0.1875, 0.85, 0.1875, 0.85, 0.1563, 0.95, 0.1563, 0.95, 0.1875, 0.9, 0.1875, 0.9, 0.1563, 1.0, 0.1563, 1.0, 0.1875, 0.95, 0.1875, 0.95, 0.1563, 0.05, 0.1562, 0.05, 0.1875, 0.0, 0.1875, 0.0, 0.1563, 0.1, 0.1562, 0.1, 0.1875, 0.05, 0.1875, 0.05, 0.1562, 0.15, 0.1563, 0.15, 0.1875, 0.1, 0.1875, 0.1, 0.1562, 0.2, 0.1562, 0.2, 0.1875, 0.15, 0.1875, 0.15, 0.1563, 0.25, 0.1562, 0.25, 0.1875, 0.2, 0.1875, 0.2, 0.1562, 0.3, 0.1562, 0.3, 0.1875, 0.25, 0.1875, 0.25, 0.1562, 0.35, 0.1562, 0.35, 0.1875, 0.3, 0.1875, 0.3, 0.1562, 0.4, 0.1562, 0.4, 0.1875, 0.35, 0.1875, 0.35, 0.1562, 0.45, 0.1562, 0.45, 0.1875, 0.4, 0.1875, 0.4, 0.1562, 0.5, 0.1562, 0.5, 0.1875, 0.45, 0.1875, 0.45, 0.1562, 0.55, 0.1562, 0.55, 0.1875, 0.5, 0.1875, 0.5, 0.1562, 0.6, 0.1562, 0.6, 0.1875, 0.55, 0.1875, 0.55, 0.1562, 0.65, 0.1563, 0.65, 0.1875, 0.6, 0.1875, 0.6, 0.1562, 0.7, 0.1563, 0.7, 0.1875, 0.65, 0.1875, 0.65, 0.1563, 0.75, 0.1563, 0.75, 0.1875, 0.7, 0.1875, 0.7, 0.1563, 0.8, 0.3125, 0.8, 0.3443, 0.75, 0.3443, 0.75, 0.3125, 0.85, 0.3125, 0.85, 0.3443, 0.8, 0.3443, 0.8, 0.3125, 0.9, 0.3125, 0.9, 0.3443, 0.85, 0.3443, 0.85, 0.3125, 0.95, 0.3125, 0.95, 0.3443, 0.9, 0.3443, 0.9, 0.3125, 1.0, 0.3125, 1.0, 0.3443, 0.95, 0.3443, 0.95, 0.3125, 0.05, 0.3125, 0.05, 0.3443, 0.0, 0.3443, 0.0, 0.3125, 0.1, 0.3125, 0.1, 0.3443, 0.05, 0.3443, 0.05, 0.3125, 0.15, 0.3125, 0.15, 0.3443, 0.1, 0.3443, 0.1, 0.3125, 0.2, 0.3125, 0.2, 0.3443, 0.15, 0.3443, 0.15, 0.3125, 0.25, 0.3125, 0.25, 0.3443, 0.2, 0.3443, 0.2, 0.3125, 0.3, 0.3125, 0.3, 0.3443, 0.25, 0.3443, 0.25, 0.3125, 0.35, 0.3125, 0.35, 0.3443, 0.3, 0.3443, 0.3, 0.3125, 0.4, 0.3125, 0.4, 0.3443, 0.35, 0.3443, 0.35, 0.3125, 0.45, 0.3125, 0.45, 0.3443, 0.4, 0.3443, 0.4, 0.3125, 0.5, 0.3125, 0.5, 0.3443, 0.45, 0.3443, 0.45, 0.3125, 0.55, 0.3125, 0.55, 0.3443, 0.5, 0.3443, 0.5, 0.3125, 0.6, 0.3125, 0.6, 0.3443, 0.55, 0.3443, 0.55, 0.3125, 0.65, 0.3125, 0.65, 0.3443, 0.6, 0.3443, 0.6, 0.3125, 0.7, 0.3125, 0.7, 0.3443, 0.65, 0.3443, 0.65, 0.3125, 0.75, 0.3125, 0.75, 0.3443, 0.7, 0.3443, 0.7, 0.3125, 0.75, 0.25, 0.75, 0.2812, 0.7, 0.2812, 0.7, 0.25, 0.7, 0.25, 0.7, 0.2812, 0.65, 0.2813, 0.65, 0.25, 0.65, 0.25, 0.65, 0.2813, 0.6, 0.2812, 0.6, 0.25, 0.6, 0.25, 0.6, 0.2812, 0.55, 0.2812, 0.55, 0.25, 0.55, 0.25, 0.55, 0.2812, 0.5, 0.2812, 0.5, 0.25, 0.5, 0.25, 0.5, 0.2812, 0.45, 0.2812, 0.45, 0.25, 0.45, 0.25, 0.45, 0.2812, 0.4, 0.2812, 0.4, 0.25, 0.4, 0.25, 0.4, 0.2812, 0.35, 0.2812, 0.35, 0.25, 0.35, 0.25, 0.35, 0.2812, 0.3, 0.2812, 0.3, 0.25, 0.3, 0.25, 0.3, 0.2812, 0.25, 0.2812, 0.25, 0.25, 0.25, 0.25, 0.25, 0.2812, 0.2, 0.2812, 0.2, 0.25, 0.2, 0.25, 0.2, 0.2812, 0.15, 0.2812, 0.15, 0.25, 0.15, 0.25, 0.15, 0.2812, 0.1, 0.2812, 0.1, 0.25, 0.1, 0.25, 0.1, 0.2812, 0.05, 0.2812, 0.05, 0.25, 0.05, 0.25, 0.05, 0.2812, 0.0, 0.2812, 0.0, 0.25, 1.0, 0.25, 1.0, 0.2812, 0.95, 0.2812, 0.95, 0.25, 0.95, 0.25, 0.95, 0.2812, 0.9, 0.2812, 0.9, 0.25, 0.9, 0.25, 0.9, 0.2812, 0.85, 0.2813, 0.85, 0.25, 0.85, 0.25, 0.85, 0.2813, 0.8, 0.2813, 0.8, 0.25, 0.8, 0.25, 0.8, 0.2813, 0.75, 0.2812, 0.75, 0.25, 0.8, 0.1875, 0.8, 0.2188, 0.75, 0.2188, 0.75, 0.1875, 0.85, 0.1875, 0.85, 0.2188, 0.8, 0.2188, 0.8, 0.1875, 0.9, 0.1875, 0.9, 0.2188, 0.85, 0.2188, 0.85, 0.1875, 0.95, 0.1875, 0.95, 0.2188, 0.9, 0.2188, 0.9, 0.1875, 1.0, 0.1875, 1.0, 0.2188, 0.95, 0.2188, 0.95, 0.1875, 0.05, 0.1875, 0.05, 0.2188, 0.0, 0.2188, 0.0, 0.1875, 0.1, 0.1875, 0.1, 0.2187, 0.05, 0.2188, 0.05, 0.1875, 0.15, 0.1875, 0.15, 0.2187, 0.1, 0.2187, 0.1, 0.1875, 0.2, 0.1875, 0.2, 0.2187, 0.15, 0.2187, 0.15, 0.1875, 0.25, 0.1875, 0.25, 0.2187, 0.2, 0.2187, 0.2, 0.1875, 0.3, 0.1875, 0.3, 0.2187, 0.25, 0.2187, 0.25, 0.1875, 0.35, 0.1875, 0.35, 0.2187, 0.3, 0.2187, 0.3, 0.1875, 0.4, 0.1875, 0.4, 0.2187, 0.35, 0.2187, 0.35, 0.1875, 0.45, 0.1875, 0.45, 0.2187, 0.4, 0.2187, 0.4, 0.1875, 0.5, 0.1875, 0.5, 0.2187, 0.45, 0.2187, 0.45, 0.1875, 0.55, 0.1875, 0.55, 0.2187, 0.5, 0.2187, 0.5, 0.1875, 0.6, 0.1875, 0.6, 0.2187, 0.55, 0.2187, 0.55, 0.1875, 0.65, 0.1875, 0.65, 0.2187, 0.6, 0.2187, 0.6, 0.1875, 0.7, 0.1875, 0.7, 0.2188, 0.65, 0.2187, 0.65, 0.1875, 0.75, 0.1875, 0.75, 0.2188, 0.7, 0.2188, 0.7, 0.1875, 0.75, 0.1406, 0.75, 0.1563, 0.7, 0.1563, 0.7, 0.1406, 0.7, 0.1406, 0.7, 0.1563, 0.65, 0.1563, 0.65, 0.1406, 0.65, 0.1406, 0.65, 0.1563, 0.6, 0.1562, 0.6, 0.1406, 0.6, 0.1406, 0.6, 0.1562, 0.55, 0.1562, 0.55, 0.1406, 0.55, 0.1406, 0.55, 0.1562, 0.5, 0.1562, 0.5, 0.1406, 0.5, 0.1406, 0.5, 0.1562, 0.45, 0.1562, 0.45, 0.1406, 0.45, 0.1406, 0.45, 0.1562, 0.4, 0.1562, 0.4, 0.1406, 0.4, 0.1406, 0.4, 0.1562, 0.35, 0.1562, 0.35, 0.1406, 0.35, 0.1406, 0.35, 0.1562, 0.3, 0.1562, 0.3, 0.1406, 0.3, 0.1406, 0.3, 0.1562, 0.25, 0.1562, 0.25, 0.1406, 0.25, 0.1406, 0.25, 0.1562, 0.2, 0.1562, 0.2, 0.1406, 0.2, 0.1406, 0.2, 0.1562, 0.15, 0.1563, 0.15, 0.1406, 0.15, 0.1406, 0.15, 0.1563, 0.1, 0.1562, 0.1, 0.1406, 0.1, 0.1406, 0.1, 0.1562, 0.05, 0.1562, 0.05, 0.1406, 0.05, 0.1406, 0.05, 0.1562, 0.0, 0.1563, 0.0, 0.1406, 1.0, 0.1406, 1.0, 0.1563, 0.95, 0.1563, 0.95, 0.1406, 0.95, 0.1406, 0.95, 0.1563, 0.9, 0.1563, 0.9, 0.1406, 0.9, 0.1406, 0.9, 0.1563, 0.85, 0.1563, 0.85, 0.1406, 0.85, 0.1406, 0.85, 0.1563, 0.8, 0.1563, 0.8, 0.1406, 0.8, 0.1406, 0.8, 0.1563, 0.75, 0.1563, 0.75, 0.1406, 0.8, 0.125, 0.8, 0.1406, 0.75, 0.1406, 0.75, 0.125, 0.85, 0.125, 0.85, 0.1406, 0.8, 0.1406, 0.8, 0.125, 0.9, 0.125, 0.9, 0.1406, 0.85, 0.1406, 0.85, 0.125, 0.95, 0.125, 0.95, 0.1406, 0.9, 0.1406, 0.9, 0.125, 1.0, 0.125, 1.0, 0.1406, 0.95, 0.1406, 0.95, 0.125, 0.05, 0.125, 0.05, 0.1406, 0.0, 0.1406, 0.0, 0.125, 0.1, 0.125, 0.1, 0.1406, 0.05, 0.1406, 0.05, 0.125, 0.15, 0.125, 0.15, 0.1406, 0.1, 0.1406, 0.1, 0.125, 0.2, 0.125, 0.2, 0.1406, 0.15, 0.1406, 0.15, 0.125, 0.25, 0.125, 0.25, 0.1406, 0.2, 0.1406, 0.2, 0.125, 0.3, 0.125, 0.3, 0.1406, 0.25, 0.1406, 0.25, 0.125, 0.35, 0.125, 0.35, 0.1406, 0.3, 0.1406, 0.3, 0.125, 0.4, 0.125, 0.4, 0.1406, 0.35, 0.1406, 0.35, 0.125, 0.45, 0.125, 0.45, 0.1406, 0.4, 0.1406, 0.4, 0.125, 0.5, 0.125, 0.5, 0.1406, 0.45, 0.1406, 0.45, 0.125, 0.55, 0.125, 0.55, 0.1406, 0.5, 0.1406, 0.5, 0.125, 0.6, 0.125, 0.6, 0.1406, 0.55, 0.1406, 0.55, 0.125, 0.65, 0.125, 0.65, 0.1406, 0.6, 0.1406, 0.6, 0.125, 0.7, 0.125, 0.7, 0.1406, 0.65, 0.1406, 0.65, 0.125, 0.75, 0.125, 0.75, 0.1406, 0.7, 0.1406, 0.7, 0.125])
me_leg.use_remesh_fix_poles = True
me_leg.use_remesh_preserve_attributes = False
me_leg.use_mirror_vertex_groups = False
me_leg.update()
arm_armature_003 = bpy.data.armatures.new('Armature.003')  # bones are not reproduced

# ---- objects
ob_octopus_leg = bpy.data.objects.new('Octopus Leg', me_leg)
ob_armature = bpy.data.objects.new('Armature', arm_armature_003)

# ---- transforms, parenting, visibility, modifiers, constraints
ob_octopus_leg.parent = ob_armature
ob_octopus_leg.location = (0.0, 0.0, 0.0)
ob_octopus_leg.lineart.crease_threshold = 0.0
_vg = ob_octopus_leg.vertex_groups.new(name='Bone')
_vg = ob_octopus_leg.vertex_groups.new(name='Bone.001')
_vg = ob_octopus_leg.vertex_groups.new(name='Bone.002')
_vg = ob_octopus_leg.vertex_groups.new(name='Bone.003')
_vg = ob_octopus_leg.vertex_groups.new(name='Bone.004')
_vg = ob_octopus_leg.vertex_groups.new(name='Bone.005')
for _i, _w in zip([11, 18, 25, 32, 39, 46, 53, 60, 67, 74, 75, 82, 89, 96, 103, 110, 117, 124, 131, 138, 141, 282, 283, 284, 285, 286, 290, 291, 292, 296, 297, 298, 299, 300, 301], [0.9352, 0.9288, 0.9185, 0.9049, 0.8892, 0.6804, 0.6853, 0.7507, 0.8405, 0.8833, 0.9826, 0.8405, 0.7507, 0.6853, 0.6804, 0.8892, 0.9049, 0.9185, 0.9288, 0.9352, 0.9373, 0.1198, 0.1119, 0.09969, 0.08422, 0.06703, 0.03645, 0.2119, 0.03645, 0.06703, 0.08422, 0.09969, 0.1119, 0.1198, 0.1225]): _vg.add([_i], _w, 'REPLACE')
_m = ob_octopus_leg.modifiers.new('Armature', 'ARMATURE')
_m.object = ob_armature
ob_armature.location = (0.0, 0.0, 0.0)
ob_armature.lineart.crease_threshold = 0.0

# ---- collection membership
col_collection.objects.link(ob_octopus_leg)
col_collection.objects.link(ob_armature)

# ---- scene / render settings (as saved in the file)
scene.frame_start = 1; scene.frame_end = 250; scene.frame_set(1)
scene.render.engine = 'BLENDER_EEVEE_NEXT'
scene.cycles.use_denoising = False
scene.cycles.samples = 128
scene.cycles.sampling_pattern = 'TABULATED_SOBOL'
scene.cycles.use_adaptive_sampling = False
scene.cycles.use_light_tree = False
scene.view_settings.view_transform = 'Filmic'
bpy.context.view_layer.update()

# ---- added for rendering (the .blend has no active camera and no usable light): camera, sun
cam_auto = bpy.data.cameras.new('AutoCamera')
cam_auto.lens = 50.0
cam_auto.sensor_width = 36.0
cam_auto.clip_end = 1000.0
ob_auto_camera = bpy.data.objects.new('AutoCamera', cam_auto)
scene.collection.objects.link(ob_auto_camera)
ob_auto_camera.location = (8.89876, -10.5315, 3.45746)
ob_auto_camera.rotation_euler = (1.09748, -7.21219e-08, 0.694738)
scene.camera = ob_auto_camera
light_auto_sun = bpy.data.lights.new('AutoSun', 'SUN')
light_auto_sun.energy = 3.0
light_auto_sun.angle = 0.0523599
ob_auto_sun = bpy.data.objects.new('AutoSun', light_auto_sun)
scene.collection.objects.link(ob_auto_sun)
ob_auto_sun.rotation_euler = (0.872665, 0.174533, 0.523599)
bpy.context.view_layer.update()
